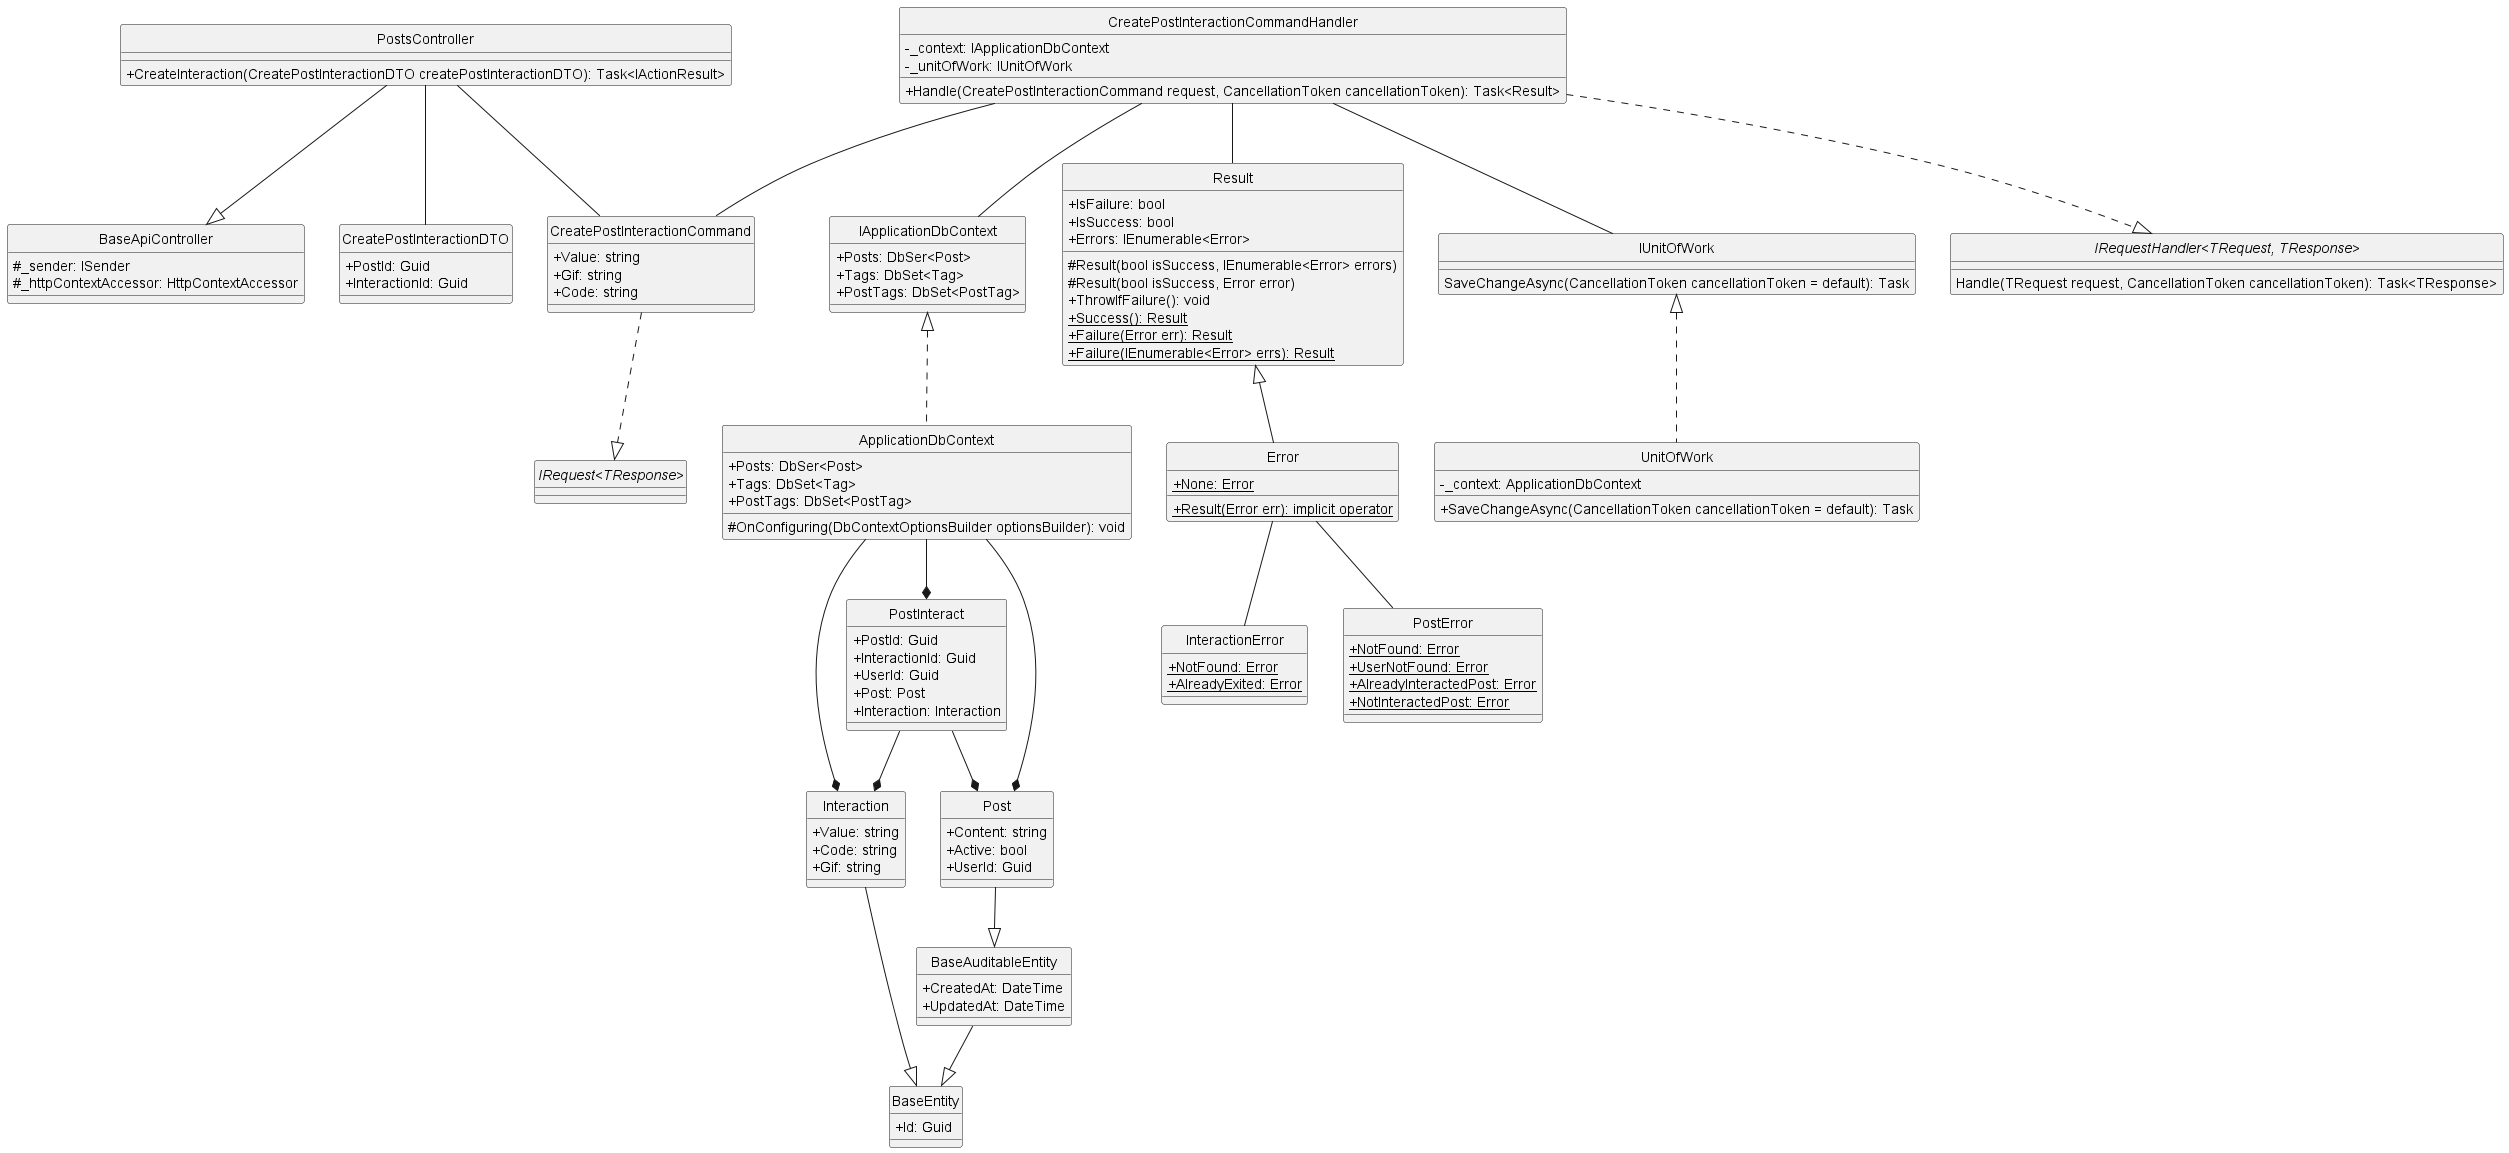

The diagram above was rendered by PlantUML. Its source (embedded in the PNG):
@startuml createPostInteraction
hide circle
skinparam classAttributeIconSize 0

class BaseApiController {
    #_sender: ISender
    #_httpContextAccessor: HttpContextAccessor
}

class PostsController {
    +CreateInteraction(CreatePostInteractionDTO createPostInteractionDTO): Task<IActionResult>
}

class CreatePostInteractionCommand {
    +Value: string
    +Gif: string
    +Code: string
}

class CreatePostInteractionCommandHandler {
    -_context: IApplicationDbContext
    -_unitOfWork: IUnitOfWork
    +Handle(CreatePostInteractionCommand request, CancellationToken cancellationToken): Task<Result> 
}

class IApplicationDbContext {
    +Posts: DbSer<Post>
    +Tags: DbSet<Tag>
    +PostTags: DbSet<PostTag>
}

class ApplicationDbContext {
    +Posts: DbSer<Post>
    +Tags: DbSet<Tag>
    +PostTags: DbSet<PostTag>
    #OnConfiguring(DbContextOptionsBuilder optionsBuilder): void
}

class Result {
    +IsFailure: bool
    +IsSuccess: bool
    +Errors: IEnumerable<Error>
    #Result(bool isSuccess, IEnumerable<Error> errors)
    #Result(bool isSuccess, Error error)
    +ThrowIfFailure(): void
    +{static} Success(): Result
    +{static} Failure(Error err): Result
    +{static} Failure(IEnumerable<Error> errs): Result
}

class Error {
    +{static} None: Error
    +{static} Result(Error err): implicit operator
}

class IUnitOfWork {
    SaveChangeAsync(CancellationToken cancellationToken = default): Task
}

class UnitOfWork {
    -_context: ApplicationDbContext
    +SaveChangeAsync(CancellationToken cancellationToken = default): Task
}

class InteractionError {
    +{static} NotFound: Error
    +{static} AlreadyExited: Error
}

class PostError {
    +{static} NotFound: Error
    +{static} UserNotFound: Error
    +{static} AlreadyInteractedPost: Error
    +{static} NotInteractedPost: Error
}

class CreatePostInteractionDTO {
    +PostId: Guid
    +InteractionId: Guid
}

class BaseEntity {
    +Id: Guid
}

class BaseAuditableEntity{
    +CreatedAt: DateTime
    +UpdatedAt: DateTime
}

class Interaction {
    +Value: string
    +Code: string
    +Gif: string
}

class Post {
    +Content: string
    +Active: bool
    +UserId: Guid
}

class PostInteract {
    +PostId: Guid
    +InteractionId: Guid
    +UserId: Guid
    +Post: Post
    +Interaction: Interaction
}

interface "IRequest<TResponse>"
interface "IRequestHandler<TRequest, TResponse>"{
    Handle(TRequest request, CancellationToken cancellationToken): Task<TResponse>
}

'==== Create PostInteract ====
'API Layer
PostsController --|> BaseApiController
PostsController -- CreatePostInteractionCommand
PostsController -- CreatePostInteractionDTO
'Application Layer
CreatePostInteractionCommand ..|> "IRequest<TResponse>"
CreatePostInteractionCommandHandler ..|> "IRequestHandler<TRequest, TResponse>"
CreatePostInteractionCommandHandler -- CreatePostInteractionCommand
CreatePostInteractionCommandHandler -- Result
CreatePostInteractionCommandHandler -- IUnitOfWork
CreatePostInteractionCommandHandler -- IApplicationDbContext
'Domain Layer
Result <|-- Error
Error -- InteractionError
Error -- PostError
Interaction --|> BaseEntity
Post --|> BaseAuditableEntity
BaseAuditableEntity --|> BaseEntity
PostInteract --* Post
PostInteract --* Interaction
'Infrastructure Layer
IUnitOfWork <|.. UnitOfWork
IApplicationDbContext <|.. ApplicationDbContext
ApplicationDbContext --* Interaction
ApplicationDbContext --* PostInteract
ApplicationDbContext --* Post
@enduml